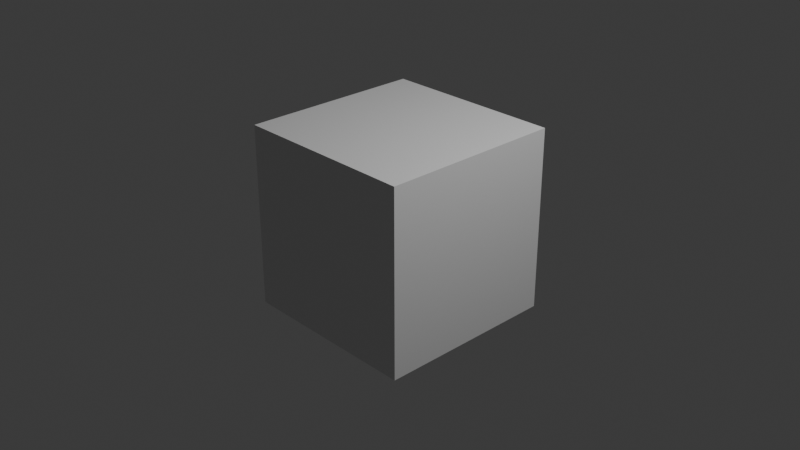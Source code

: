 # Source: lipsync_scratch.blend  (saved by Blender 4.0.36; exported with 4.5.12 LTS)
import bpy
from mathutils import Matrix  # noqa: F401  (used for matrix-valued properties, if any)

bpy.ops.wm.read_factory_settings(use_empty=True)
scene = bpy.context.scene
scene.name = 'Scene'

# ---- collections
col_collection = bpy.data.collections.new('Collection'); scene.collection.children.link(col_collection)

# ---- materials (node trees are filled in below, after node groups)
mat_material = bpy.data.materials.new('Material')
mat_material.alpha_threshold = 0.0
mat_material.use_transparent_shadow = False
mat_material.roughness = 0.5
mat_material.line_color = (0.0, 0.0, 0.0, 1.0)

# ---- material node trees
mat_material.use_nodes = True; mat_material.node_tree.nodes.clear()
_N = mat_material.node_tree.nodes; _L = mat_material.node_tree.links
n0 = _N.new('ShaderNodeOutputMaterial'); n0.name = 'Material Output'; n0.location = (300, 300)
n1 = _N.new('ShaderNodeBsdfPrincipled'); n1.name = 'Principled BSDF'; n1.location = (10, 300)
n1.inputs[3].default_value = 1.45
_L.new(n1.outputs[0], n0.inputs[0])
n0.is_active_output = True

# ---- world
world_world = bpy.data.worlds.new('World'); scene.world = world_world
world_world.use_nodes = True; world_world.node_tree.nodes.clear()
_N = world_world.node_tree.nodes; _L = world_world.node_tree.links
n0 = _N.new('ShaderNodeOutputWorld'); n0.name = 'World Output'; n0.location = (300, 300)
n1 = _N.new('ShaderNodeBackground'); n1.name = 'Background'; n1.location = (10, 300)
n1.inputs[0].default_value = (0.05088, 0.05088, 0.05088, 1.0)
_L.new(n1.outputs[0], n0.inputs[0])
n0.is_active_output = True
world_world.color = (0.05088, 0.05088, 0.05088)
world_world.use_sun_shadow = False
world_world.sun_shadow_jitter_overblur = 0.0

# ---- cameras
cam_camera = bpy.data.cameras.new('Camera')
cam_camera.clip_end = 100.0
cam_camera.ortho_scale = 7.314

# ---- lights
light_light = bpy.data.lights.new('Light', 'POINT')
light_light.transmission_factor = 0.0
light_light.use_soft_falloff = False
light_light.energy = 1000.0
light_light.shadow_soft_size = 0.1
light_light.shadow_maximum_resolution = 0.006
light_light.use_absolute_resolution = True

# ---- meshes
me_cube = bpy.data.meshes.new('Cube')
me_cube.from_pydata([(1.0, 1.0, 1.0), (1.0, 1.0, -1.0), (1.0, -1.0, 1.0), (1.0, -1.0, -1.0), (-1.0, 1.0, 1.0), (-1.0, 1.0, -1.0), (-1.0, -1.0, 1.0), (-1.0, -1.0, -1.0)], [], [(0, 4, 6, 2), (3, 2, 6, 7), (7, 6, 4, 5), (5, 1, 3, 7), (1, 0, 2, 3), (5, 4, 0, 1)])
_uv = me_cube.uv_layers.new(name='UVMap')
_uv.uv.foreach_set('vector', [0.625, 0.5, 0.875, 0.5, 0.875, 0.75, 0.625, 0.75, 0.375, 0.75, 0.625, 0.75, 0.625, 1.0, 0.375, 1.0, 0.375, 0.0, 0.625, 0.0, 0.625, 0.25, 0.375, 0.25, 0.125, 0.5, 0.375, 0.5, 0.375, 0.75, 0.125, 0.75, 0.375, 0.5, 0.625, 0.5, 0.625, 0.75, 0.375, 0.75, 0.375, 0.25, 0.625, 0.25, 0.625, 0.5, 0.375, 0.5])
me_cube.materials.append(mat_material)
me_cube.use_mirror_vertex_groups = False
me_cube.update()

# ---- objects
ob_cube = bpy.data.objects.new('Cube', me_cube)
ob_light = bpy.data.objects.new('Light', light_light)
ob_camera = bpy.data.objects.new('Camera', cam_camera)

# ---- transforms, parenting, visibility, modifiers, constraints
ob_cube.location = (0.0, 0.0, 0.0)
ob_cube.lock_rotations_4d = False
ob_cube.empty_display_type = 'ARROWS'
ob_cube.lineart.crease_threshold = 0.0
ob_light.location = (4.076, 1.005, 5.904)
ob_light.rotation_euler = (0.6503, 0.05522, 1.866)
ob_light.lock_rotations_4d = False
ob_light.empty_display_type = 'ARROWS'
ob_light.color = (0.0, 0.0, 0.0, 0.0)
ob_light.lineart.crease_threshold = 0.0
ob_camera.location = (7.359, -6.926, 4.958)
ob_camera.rotation_euler = (1.109, 0.0, 0.8149)
ob_camera.lock_rotations_4d = False
ob_camera.empty_display_type = 'ARROWS'
ob_camera.color = (0.0, 0.0, 0.0, 0.0)
ob_camera.display_type = 'WIRE'
ob_camera.lineart.crease_threshold = 0.0

# ---- collection membership
col_collection.objects.link(ob_cube)
col_collection.objects.link(ob_light)
col_collection.objects.link(ob_camera)

# ---- scene / render settings (as saved in the file)
scene.camera = ob_camera
scene.frame_start = 1; scene.frame_end = 932; scene.frame_set(927)
scene.render.engine = 'BLENDER_EEVEE_NEXT'
scene.cycles.sampling_pattern = 'TABULATED_SOBOL'
bpy.context.view_layer.update()

